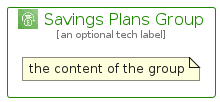

The diagram above was rendered by PlantUML. Its source (embedded in the PNG):
@startuml
' configures the library
!global $INCLUSION_MODE="local"
!global $LIB_BASE_LOCATION="../../.."

' loads the library's bootstrap
!include $LIB_BASE_LOCATION/bootstrap.puml

' loads the package bootstrap
include('aws-q1-2022/bootstrap')

' loads the Item which embeds the element SavingsPlansGroup
include('aws-q1-2022/Architecture/AwsCostManagement/SavingsPlans')

' renders the element
SavingsPlansGroup('SavingsPlansGroup', 'Savings Plans Group', 'an optional tech label') {
    note as note
        the content of the group
    end note
}
@enduml